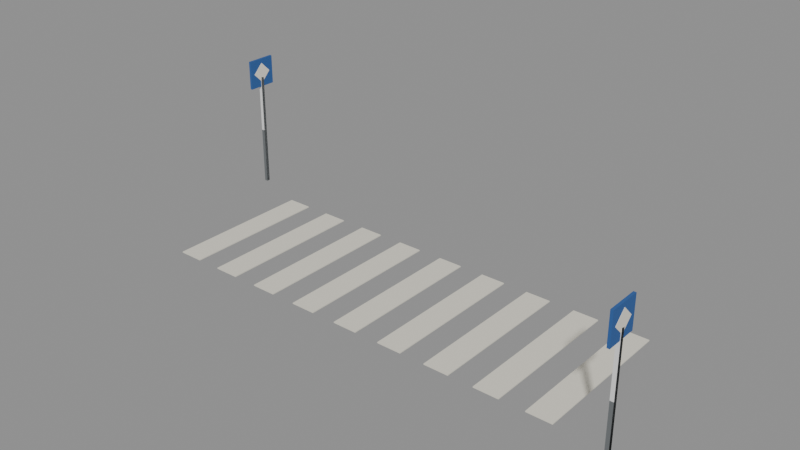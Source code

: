 # Source: zebra.blend  (saved by Blender 5.3.31; exported with 4.5.12 LTS)
import bpy
from mathutils import Matrix  # noqa: F401  (used for matrix-valued properties, if any)

bpy.ops.wm.read_factory_settings(use_empty=True)
scene = bpy.context.scene
scene.name = 'Scene'

# ---- collections
col_solids = bpy.data.collections.new('solids'); scene.collection.children.link(col_solids)

# ---- materials (node trees are filled in below, after node groups)
mat_e4e0d2 = bpy.data.materials.new('#e4e0d2')
mat_e4e0d2.use_backface_culling = True
mat_e4e0d2.diffuse_color = (0.7758, 0.7454, 0.6445, 1.0)
mat_6a6e70 = bpy.data.materials.new('#6a6e70')
mat_6a6e70.use_backface_culling = True
mat_6a6e70.diffuse_color = (0.1441, 0.1559, 0.162, 1.0)
mat_2c5a9a = bpy.data.materials.new('#2c5a9a')
mat_2c5a9a.use_backface_culling = True
mat_2c5a9a.diffuse_color = (0.02519, 0.1022, 0.3231, 1.0)
mat_e8e4d8 = bpy.data.materials.new('#e8e4d8')
mat_e8e4d8.use_backface_culling = True
mat_e8e4d8.diffuse_color = (0.807, 0.7758, 0.6867, 1.0)

# ---- material node trees
mat_e4e0d2.use_nodes = True; mat_e4e0d2.node_tree.nodes.clear()
_N = mat_e4e0d2.node_tree.nodes; _L = mat_e4e0d2.node_tree.links
n0 = _N.new('ShaderNodeBsdfPrincipled'); n0.name = 'Principled BSDF'; n0.location = (-200, 100)
n0.inputs[0].default_value = (0.7758, 0.7454, 0.6445, 1.0)
n0.inputs[2].default_value = 0.9
n0.inputs[10].default_value = 0.005
n1 = _N.new('ShaderNodeOutputMaterial'); n1.name = 'Material Output'; n1.location = (200, 100)
_L.new(n0.outputs[0], n1.inputs[0])
n1.is_active_output = True
mat_6a6e70.use_nodes = True; mat_6a6e70.node_tree.nodes.clear()
_N = mat_6a6e70.node_tree.nodes; _L = mat_6a6e70.node_tree.links
n0 = _N.new('ShaderNodeBsdfPrincipled'); n0.name = 'Principled BSDF'; n0.location = (-200, 100)
n0.inputs[0].default_value = (0.1441, 0.1559, 0.162, 1.0)
n0.inputs[2].default_value = 0.9
n0.inputs[10].default_value = 0.005
n1 = _N.new('ShaderNodeOutputMaterial'); n1.name = 'Material Output'; n1.location = (200, 100)
_L.new(n0.outputs[0], n1.inputs[0])
n1.is_active_output = True
mat_2c5a9a.use_nodes = True; mat_2c5a9a.node_tree.nodes.clear()
_N = mat_2c5a9a.node_tree.nodes; _L = mat_2c5a9a.node_tree.links
n0 = _N.new('ShaderNodeBsdfPrincipled'); n0.name = 'Principled BSDF'; n0.location = (-200, 100)
n0.inputs[0].default_value = (0.02519, 0.1022, 0.3231, 1.0)
n0.inputs[2].default_value = 0.9
n0.inputs[10].default_value = 0.005
n1 = _N.new('ShaderNodeOutputMaterial'); n1.name = 'Material Output'; n1.location = (200, 100)
_L.new(n0.outputs[0], n1.inputs[0])
n1.is_active_output = True
mat_e8e4d8.use_nodes = True; mat_e8e4d8.node_tree.nodes.clear()
_N = mat_e8e4d8.node_tree.nodes; _L = mat_e8e4d8.node_tree.links
n0 = _N.new('ShaderNodeBsdfPrincipled'); n0.name = 'Principled BSDF'; n0.location = (-200, 100)
n0.inputs[0].default_value = (0.807, 0.7758, 0.6867, 1.0)
n0.inputs[2].default_value = 0.9
n0.inputs[10].default_value = 0.005
n1 = _N.new('ShaderNodeOutputMaterial'); n1.name = 'Material Output'; n1.location = (200, 100)
_L.new(n0.outputs[0], n1.inputs[0])
n1.is_active_output = True

# ---- meshes
me_00__e4e0d2_noshadow = bpy.data.meshes.new('00_#e4e0d2_noshadow')
me_00__e4e0d2_noshadow.from_pydata([(-4.25, 1.5, -0.01), (-4.25, -1.5, -0.01), (-4.25, 1.5, 0.01), (-4.25, -1.5, 0.01), (-3.75, 1.5, -0.01), (-3.75, -1.5, -0.01), (-3.75, 1.5, 0.01), (-3.75, -1.5, 0.01), (-3.25, 1.5, -0.01), (-3.25, -1.5, -0.01), (-3.25, 1.5, 0.01), (-3.25, -1.5, 0.01), (-2.75, 1.5, -0.01), (-2.75, -1.5, -0.01), (-2.75, 1.5, 0.01), (-2.75, -1.5, 0.01), (-2.25, 1.5, -0.01), (-2.25, -1.5, -0.01), (-2.25, 1.5, 0.01), (-2.25, -1.5, 0.01), (-1.75, 1.5, -0.01), (-1.75, -1.5, -0.01), (-1.75, 1.5, 0.01), (-1.75, -1.5, 0.01), (-1.25, 1.5, -0.01), (-1.25, -1.5, -0.01), (-1.25, 1.5, 0.01), (-1.25, -1.5, 0.01), (-0.75, 1.5, -0.01), (-0.75, -1.5, -0.01), (-0.75, 1.5, 0.01), (-0.75, -1.5, 0.01), (-0.25, 1.5, -0.01), (-0.25, -1.5, -0.01), (-0.25, 1.5, 0.01), (-0.25, -1.5, 0.01), (0.25, 1.5, -0.01), (0.25, -1.5, -0.01), (0.25, 1.5, 0.01), (0.25, -1.5, 0.01), (0.75, 1.5, -0.01), (0.75, -1.5, -0.01), (0.75, 1.5, 0.01), (0.75, -1.5, 0.01), (1.25, 1.5, -0.01), (1.25, -1.5, -0.01), (1.25, 1.5, 0.01), (1.25, -1.5, 0.01), (1.75, 1.5, -0.01), (1.75, -1.5, -0.01), (1.75, 1.5, 0.01), (1.75, -1.5, 0.01), (2.25, 1.5, -0.01), (2.25, -1.5, -0.01), (2.25, 1.5, 0.01), (2.25, -1.5, 0.01), (2.75, 1.5, -0.01), (2.75, -1.5, -0.01), (2.75, 1.5, 0.01), (2.75, -1.5, 0.01), (3.25, 1.5, -0.01), (3.25, -1.5, -0.01), (3.25, 1.5, 0.01), (3.25, -1.5, 0.01), (3.75, 1.5, -0.01), (3.75, -1.5, -0.01), (3.75, 1.5, 0.01), (3.75, -1.5, 0.01), (4.25, 1.5, -0.01), (4.25, -1.5, -0.01), (4.25, 1.5, 0.01), (4.25, -1.5, 0.01)], [], [(0, 1, 3, 2), (2, 3, 7, 6), (6, 7, 5, 4), (4, 5, 1, 0), (2, 6, 4, 0), (7, 3, 1, 5), (8, 9, 11, 10), (10, 11, 15, 14), (14, 15, 13, 12), (12, 13, 9, 8), (10, 14, 12, 8), (15, 11, 9, 13), (16, 17, 19, 18), (18, 19, 23, 22), (22, 23, 21, 20), (20, 21, 17, 16), (18, 22, 20, 16), (23, 19, 17, 21), (24, 25, 27, 26), (26, 27, 31, 30), (30, 31, 29, 28), (28, 29, 25, 24), (26, 30, 28, 24), (31, 27, 25, 29), (32, 33, 35, 34), (34, 35, 39, 38), (38, 39, 37, 36), (36, 37, 33, 32), (34, 38, 36, 32), (39, 35, 33, 37), (40, 41, 43, 42), (42, 43, 47, 46), (46, 47, 45, 44), (44, 45, 41, 40), (42, 46, 44, 40), (47, 43, 41, 45), (48, 49, 51, 50), (50, 51, 55, 54), (54, 55, 53, 52), (52, 53, 49, 48), (50, 54, 52, 48), (55, 51, 49, 53), (56, 57, 59, 58), (58, 59, 63, 62), (62, 63, 61, 60), (60, 61, 57, 56), (58, 62, 60, 56), (63, 59, 57, 61), (64, 65, 67, 66), (66, 67, 71, 70), (70, 71, 69, 68), (68, 69, 65, 64), (66, 70, 68, 64), (71, 67, 65, 69)])
me_00__e4e0d2_noshadow.materials.append(mat_e4e0d2)
me_00__e4e0d2_noshadow.update()
me_01__6a6e70_r320 = bpy.data.meshes.new('01_#6a6e70_r320')
me_01__6a6e70_r320.from_pydata([(-5.435, 1.935, 0.0), (-5.435, 1.865, 0.0), (-5.435, 1.935, 2.4), (-5.435, 1.865, 2.4), (-5.365, 1.935, 0.0), (-5.365, 1.865, 0.0), (-5.365, 1.935, 2.4), (-5.365, 1.865, 2.4), (5.365, -1.865, 0.0), (5.365, -1.935, 0.0), (5.365, -1.865, 2.4), (5.365, -1.935, 2.4), (5.435, -1.865, 0.0), (5.435, -1.935, 0.0), (5.435, -1.865, 2.4), (5.435, -1.935, 2.4)], [], [(0, 1, 3, 2), (2, 3, 7, 6), (6, 7, 5, 4), (4, 5, 1, 0), (2, 6, 4, 0), (7, 3, 1, 5), (8, 9, 11, 10), (10, 11, 15, 14), (14, 15, 13, 12), (12, 13, 9, 8), (10, 14, 12, 8), (15, 11, 9, 13)])
me_01__6a6e70_r320.materials.append(mat_6a6e70)
me_01__6a6e70_r320.update()
me_02__2c5a9a_noshadow_r110 = bpy.data.meshes.new('02_#2c5a9a_noshadow_r110')
me_02__2c5a9a_noshadow_r110.from_pydata([(-5.425, 2.2, 2.2), (-5.425, 1.6, 2.2), (-5.425, 2.2, 2.8), (-5.425, 1.6, 2.8), (-5.375, 2.2, 2.2), (-5.375, 1.6, 2.2), (-5.375, 2.2, 2.8), (-5.375, 1.6, 2.8), (5.375, -1.6, 2.2), (5.375, -2.2, 2.2), (5.375, -1.6, 2.8), (5.375, -2.2, 2.8), (5.425, -1.6, 2.2), (5.425, -2.2, 2.2), (5.425, -1.6, 2.8), (5.425, -2.2, 2.8)], [], [(0, 1, 3, 2), (2, 3, 7, 6), (6, 7, 5, 4), (4, 5, 1, 0), (2, 6, 4, 0), (7, 3, 1, 5), (8, 9, 11, 10), (10, 11, 15, 14), (14, 15, 13, 12), (12, 13, 9, 8), (10, 14, 12, 8), (15, 11, 9, 13)])
me_02__2c5a9a_noshadow_r110.materials.append(mat_2c5a9a)
me_02__2c5a9a_noshadow_r110.update()
me_03__e8e4d8_noshadow_r110 = bpy.data.meshes.new('03_#e8e4d8_noshadow_r110')
me_03__e8e4d8_noshadow_r110.from_pydata([(-5.43, 2.112, 2.5), (-5.43, 1.9, 2.288), (-5.43, 1.9, 2.712), (-5.43, 1.688, 2.5), (-5.37, 2.112, 2.5), (-5.37, 1.9, 2.288), (-5.37, 1.9, 2.712), (-5.37, 1.688, 2.5), (5.37, -1.688, 2.5), (5.37, -1.9, 2.288), (5.37, -1.9, 2.712), (5.37, -2.112, 2.5), (5.43, -1.688, 2.5), (5.43, -1.9, 2.288), (5.43, -1.9, 2.712), (5.43, -2.112, 2.5)], [], [(0, 1, 3, 2), (2, 3, 7, 6), (6, 7, 5, 4), (4, 5, 1, 0), (2, 6, 4, 0), (7, 3, 1, 5), (8, 9, 11, 10), (10, 11, 15, 14), (14, 15, 13, 12), (12, 13, 9, 8), (10, 14, 12, 8), (15, 11, 9, 13)])
me_03__e8e4d8_noshadow_r110.materials.append(mat_e8e4d8)
me_03__e8e4d8_noshadow_r110.update()
me_solid = bpy.data.meshes.new('solid')
me_solid.from_pydata([(-0.5, -0.5, -0.5), (-0.5, -0.5, 0.5), (-0.5, 0.5, -0.5), (-0.5, 0.5, 0.5), (0.5, -0.5, -0.5), (0.5, -0.5, 0.5), (0.5, 0.5, -0.5), (0.5, 0.5, 0.5)], [], [(0, 1, 3, 2), (2, 3, 7, 6), (6, 7, 5, 4), (4, 5, 1, 0), (2, 6, 4, 0), (7, 3, 1, 5)])
me_solid.update()

# ---- objects
ob_00__e4e0d2_noshadow = bpy.data.objects.new('00_#e4e0d2_noshadow', me_00__e4e0d2_noshadow)
ob_01__6a6e70_r320 = bpy.data.objects.new('01_#6a6e70_r320', me_01__6a6e70_r320)
ob_02__2c5a9a_noshadow_r110 = bpy.data.objects.new('02_#2c5a9a_noshadow_r110', me_02__2c5a9a_noshadow_r110)
ob_03__e8e4d8_noshadow_r110 = bpy.data.objects.new('03_#e8e4d8_noshadow_r110', me_03__e8e4d8_noshadow_r110)
ob_solid = bpy.data.objects.new('solid', me_solid)
ob_solid_001 = bpy.data.objects.new('solid.001', me_solid)

# ---- transforms, parenting, visibility, modifiers, constraints
ob_00__e4e0d2_noshadow.location = (0.0, 0.0, 0.0)
ob_01__6a6e70_r320.location = (0.0, 0.0, 0.0)
ob_02__2c5a9a_noshadow_r110.location = (0.0, 0.0, 0.0)
ob_03__e8e4d8_noshadow_r110.location = (0.0, 0.0, 0.0)
ob_solid.location = (-5.4, 1.9, 1.2)
ob_solid.rotation_euler = (1.571, -0.0, 0.0)
ob_solid.scale = (0.07, 2.4, 0.07)
ob_solid.display_type = 'WIRE'
ob_solid_001.location = (5.4, -1.9, 1.2)
ob_solid_001.rotation_euler = (1.571, -0.0, 0.0)
ob_solid_001.scale = (0.07, 2.4, 0.07)
ob_solid_001.display_type = 'WIRE'

# ---- collection membership
scene.collection.objects.link(ob_00__e4e0d2_noshadow)
scene.collection.objects.link(ob_01__6a6e70_r320)
scene.collection.objects.link(ob_02__2c5a9a_noshadow_r110)
scene.collection.objects.link(ob_03__e8e4d8_noshadow_r110)
col_solids.objects.link(ob_solid)
col_solids.objects.link(ob_solid_001)

# ---- scene / render settings (as saved in the file)
scene.frame_start = 1; scene.frame_end = 250; scene.frame_set(1)
scene.render.engine = 'BLENDER_EEVEE_NEXT'
scene.render.bake_bias = 0.0
scene.render.bake_samples = 0
scene.render.compositor_device = 'GPU'
scene.eevee.use_volume_custom_range = False
scene.eevee.fast_gi_thickness_near = 0.1
scene.eevee.fast_gi_thickness_far = 0.0
scene.eevee.ray_tracing_options.screen_trace_thickness = 0.1
bpy.context.view_layer.update()

# ---- added for rendering (the .blend has no active camera and no usable light): camera, sun + grey world if the file has none
cam_auto = bpy.data.cameras.new('AutoCamera')
cam_auto.lens = 50.0
cam_auto.sensor_width = 36.0
cam_auto.clip_end = 1000.0
ob_auto_camera = bpy.data.objects.new('AutoCamera', cam_auto)
scene.collection.objects.link(ob_auto_camera)
ob_auto_camera.location = (11.157, -13.3884, 10.3206)
ob_auto_camera.rotation_euler = (1.09748, -7.21219e-08, 0.694738)
scene.camera = ob_auto_camera
light_auto_sun = bpy.data.lights.new('AutoSun', 'SUN')
light_auto_sun.energy = 3.0
light_auto_sun.angle = 0.0523599
ob_auto_sun = bpy.data.objects.new('AutoSun', light_auto_sun)
scene.collection.objects.link(ob_auto_sun)
ob_auto_sun.rotation_euler = (0.872665, 0.174533, 0.523599)
if scene.world is None:
    world_auto = bpy.data.worlds.new('AutoWorld')
    world_auto.color = (0.3, 0.3, 0.3)
    scene.world = world_auto
bpy.context.view_layer.update()
